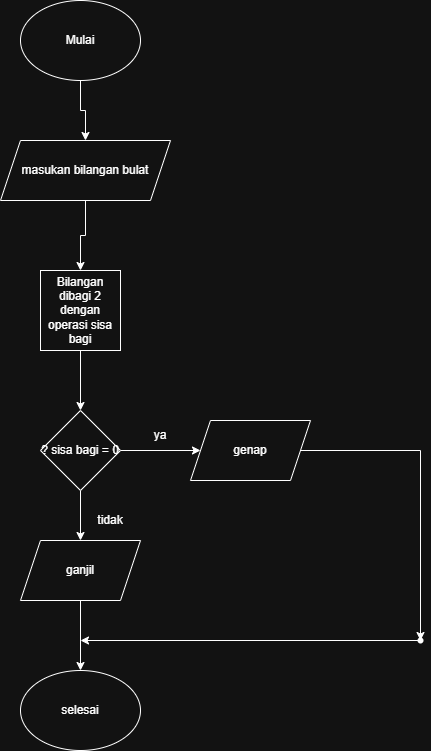

The diagram above was exported from draw.io. Its source (the exported page's mxGraphModel, read from the mxfile embedded in the PNG):
<mxGraphModel dx="786" dy="463" grid="1" gridSize="10" guides="1" tooltips="1" connect="1" arrows="1" fold="1" page="1" pageScale="1" pageWidth="850" pageHeight="1100" math="0" shadow="0">
  <root>
    <mxCell id="0" />
    <mxCell id="1" parent="0" />
    <mxCell id="Bd7Dr_1Gsjqc4UOzFabR-8" value="" style="edgeStyle=orthogonalEdgeStyle;rounded=0;orthogonalLoop=1;jettySize=auto;html=1;" edge="1" parent="1" source="Bd7Dr_1Gsjqc4UOzFabR-1" target="Bd7Dr_1Gsjqc4UOzFabR-2">
      <mxGeometry relative="1" as="geometry" />
    </mxCell>
    <mxCell id="Bd7Dr_1Gsjqc4UOzFabR-1" value="Mulai" style="ellipse;whiteSpace=wrap;html=1;" vertex="1" parent="1">
      <mxGeometry x="350" y="30" width="120" height="80" as="geometry" />
    </mxCell>
    <mxCell id="Bd7Dr_1Gsjqc4UOzFabR-9" value="" style="edgeStyle=orthogonalEdgeStyle;rounded=0;orthogonalLoop=1;jettySize=auto;html=1;" edge="1" parent="1" source="Bd7Dr_1Gsjqc4UOzFabR-2" target="Bd7Dr_1Gsjqc4UOzFabR-3">
      <mxGeometry relative="1" as="geometry" />
    </mxCell>
    <mxCell id="Bd7Dr_1Gsjqc4UOzFabR-2" value="masukan bilangan bulat" style="shape=parallelogram;perimeter=parallelogramPerimeter;whiteSpace=wrap;html=1;fixedSize=1;" vertex="1" parent="1">
      <mxGeometry x="330" y="170" width="170" height="60" as="geometry" />
    </mxCell>
    <mxCell id="Bd7Dr_1Gsjqc4UOzFabR-10" value="" style="edgeStyle=orthogonalEdgeStyle;rounded=0;orthogonalLoop=1;jettySize=auto;html=1;" edge="1" parent="1" source="Bd7Dr_1Gsjqc4UOzFabR-3" target="Bd7Dr_1Gsjqc4UOzFabR-4">
      <mxGeometry relative="1" as="geometry" />
    </mxCell>
    <mxCell id="Bd7Dr_1Gsjqc4UOzFabR-3" value="Bilangan dibagi 2 dengan operasi sisa bagi" style="whiteSpace=wrap;html=1;aspect=fixed;" vertex="1" parent="1">
      <mxGeometry x="370" y="300" width="80" height="80" as="geometry" />
    </mxCell>
    <mxCell id="Bd7Dr_1Gsjqc4UOzFabR-7" value="" style="edgeStyle=orthogonalEdgeStyle;rounded=0;orthogonalLoop=1;jettySize=auto;html=1;" edge="1" parent="1" source="Bd7Dr_1Gsjqc4UOzFabR-4" target="Bd7Dr_1Gsjqc4UOzFabR-5">
      <mxGeometry relative="1" as="geometry" />
    </mxCell>
    <mxCell id="Bd7Dr_1Gsjqc4UOzFabR-12" value="" style="edgeStyle=orthogonalEdgeStyle;rounded=0;orthogonalLoop=1;jettySize=auto;html=1;" edge="1" parent="1" source="Bd7Dr_1Gsjqc4UOzFabR-4" target="Bd7Dr_1Gsjqc4UOzFabR-11">
      <mxGeometry relative="1" as="geometry" />
    </mxCell>
    <mxCell id="Bd7Dr_1Gsjqc4UOzFabR-4" value="? sisa bagi = 0" style="rhombus;whiteSpace=wrap;html=1;" vertex="1" parent="1">
      <mxGeometry x="370" y="440" width="80" height="80" as="geometry" />
    </mxCell>
    <mxCell id="Bd7Dr_1Gsjqc4UOzFabR-18" value="" style="edgeStyle=orthogonalEdgeStyle;rounded=0;orthogonalLoop=1;jettySize=auto;html=1;" edge="1" parent="1" source="Bd7Dr_1Gsjqc4UOzFabR-5" target="Bd7Dr_1Gsjqc4UOzFabR-17">
      <mxGeometry relative="1" as="geometry">
        <mxPoint x="750" y="660" as="targetPoint" />
        <Array as="points">
          <mxPoint x="750" y="480" />
        </Array>
      </mxGeometry>
    </mxCell>
    <mxCell id="Bd7Dr_1Gsjqc4UOzFabR-5" value="genap" style="shape=parallelogram;perimeter=parallelogramPerimeter;whiteSpace=wrap;html=1;fixedSize=1;" vertex="1" parent="1">
      <mxGeometry x="520" y="450" width="120" height="60" as="geometry" />
    </mxCell>
    <mxCell id="Bd7Dr_1Gsjqc4UOzFabR-16" value="" style="edgeStyle=orthogonalEdgeStyle;rounded=0;orthogonalLoop=1;jettySize=auto;html=1;" edge="1" parent="1" source="Bd7Dr_1Gsjqc4UOzFabR-11" target="Bd7Dr_1Gsjqc4UOzFabR-15">
      <mxGeometry relative="1" as="geometry" />
    </mxCell>
    <mxCell id="Bd7Dr_1Gsjqc4UOzFabR-11" value="ganjil" style="shape=parallelogram;perimeter=parallelogramPerimeter;whiteSpace=wrap;html=1;fixedSize=1;" vertex="1" parent="1">
      <mxGeometry x="350" y="570" width="120" height="60" as="geometry" />
    </mxCell>
    <mxCell id="Bd7Dr_1Gsjqc4UOzFabR-13" value="ya" style="text;html=1;whiteSpace=wrap;strokeColor=none;fillColor=none;align=center;verticalAlign=middle;rounded=0;" vertex="1" parent="1">
      <mxGeometry x="460" y="450" width="60" height="30" as="geometry" />
    </mxCell>
    <mxCell id="Bd7Dr_1Gsjqc4UOzFabR-14" value="tidak" style="text;html=1;whiteSpace=wrap;strokeColor=none;fillColor=none;align=center;verticalAlign=middle;rounded=0;" vertex="1" parent="1">
      <mxGeometry x="410" y="535" width="60" height="30" as="geometry" />
    </mxCell>
    <mxCell id="Bd7Dr_1Gsjqc4UOzFabR-15" value="selesai" style="ellipse;whiteSpace=wrap;html=1;" vertex="1" parent="1">
      <mxGeometry x="350" y="700" width="120" height="80" as="geometry" />
    </mxCell>
    <mxCell id="Bd7Dr_1Gsjqc4UOzFabR-19" style="edgeStyle=orthogonalEdgeStyle;rounded=0;orthogonalLoop=1;jettySize=auto;html=1;exitX=0.633;exitY=0.167;exitDx=0;exitDy=0;exitPerimeter=0;" edge="1" parent="1" source="Bd7Dr_1Gsjqc4UOzFabR-17">
      <mxGeometry relative="1" as="geometry">
        <mxPoint x="410" y="670" as="targetPoint" />
      </mxGeometry>
    </mxCell>
    <mxCell id="Bd7Dr_1Gsjqc4UOzFabR-17" value="" style="shape=waypoint;sketch=0;size=6;pointerEvents=1;points=[];fillColor=default;resizable=0;rotatable=0;perimeter=centerPerimeter;snapToPoint=1;" vertex="1" parent="1">
      <mxGeometry x="740" y="660" width="20" height="20" as="geometry" />
    </mxCell>
    <mxCell id="Bd7Dr_1Gsjqc4UOzFabR-20" style="edgeStyle=orthogonalEdgeStyle;rounded=0;orthogonalLoop=1;jettySize=auto;html=1;entryX=0.733;entryY=0.267;entryDx=0;entryDy=0;entryPerimeter=0;" edge="1" parent="1" source="Bd7Dr_1Gsjqc4UOzFabR-17" target="Bd7Dr_1Gsjqc4UOzFabR-17">
      <mxGeometry relative="1" as="geometry" />
    </mxCell>
  </root>
</mxGraphModel>